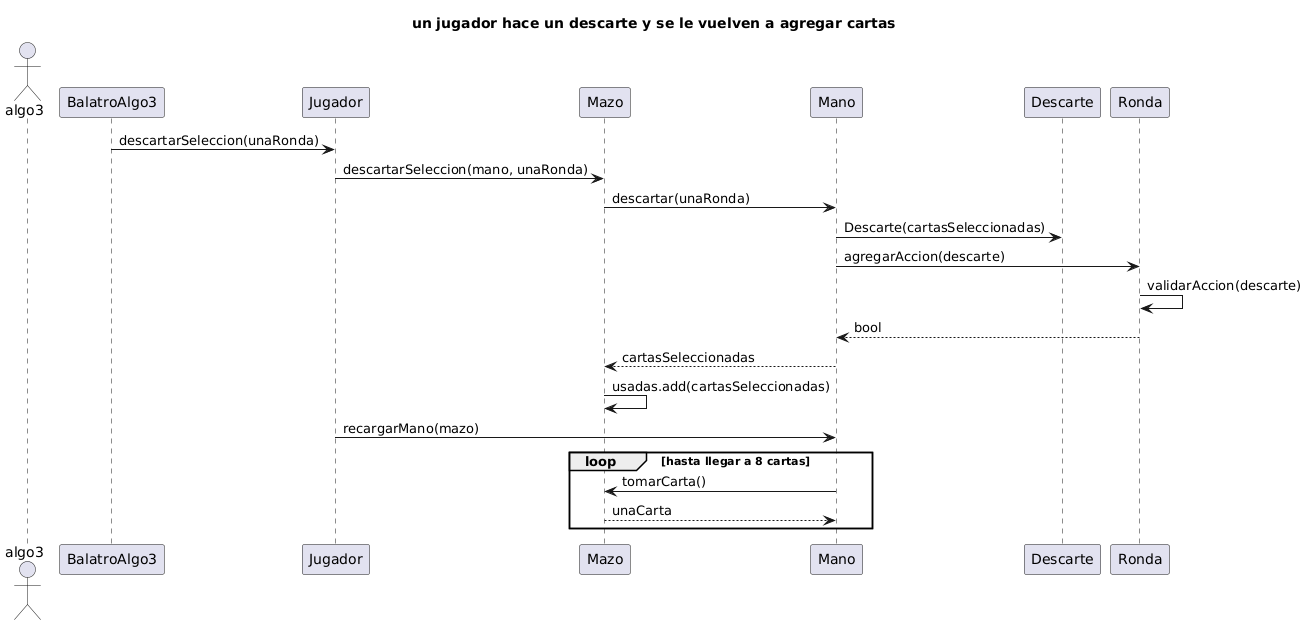

The diagram above was rendered by PlantUML. Its source (embedded in the PNG):
@startuml
title un jugador hace un descarte y se le vuelven a agregar cartas
actor algo3 
participant BalatroAlgo3
participant Jugador 
participant Mazo 

BalatroAlgo3 -> Jugador : descartarSeleccion(unaRonda)
Jugador -> Mazo : descartarSeleccion(mano, unaRonda)
Mazo -> Mano : descartar(unaRonda)
Mano -> Descarte : Descarte(cartasSeleccionadas)
Mano -> Ronda : agregarAccion(descarte)
Ronda -> Ronda : validarAccion(descarte)
Ronda --> Mano : bool 
Mano --> Mazo : cartasSeleccionadas
Mazo -> Mazo : usadas.add(cartasSeleccionadas)

Jugador -> Mano : recargarMano(mazo)
loop hasta llegar a 8 cartas 
Mano -> Mazo : tomarCarta()
Mazo --> Mano : unaCarta
end loop
@enduml